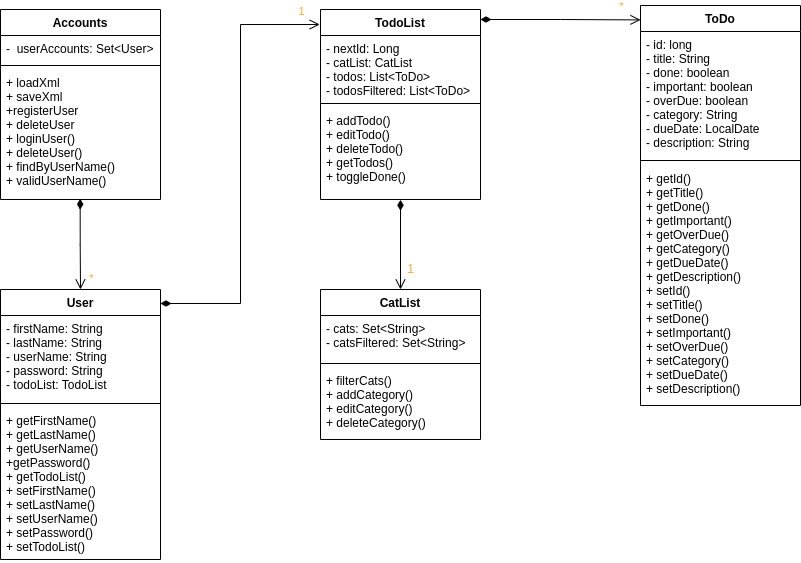

The diagram above was exported from draw.io. Its source (the exported page's mxGraphModel, read from the mxfile embedded in the PNG):
<mxGraphModel dx="1376" dy="1025" grid="1" gridSize="10" guides="1" tooltips="1" connect="1" arrows="1" fold="1" page="1" pageScale="1" pageWidth="1100" pageHeight="850" background="none" math="0" shadow="0">
  <root>
    <mxCell id="0" />
    <mxCell id="1" parent="0" />
    <mxCell id="Ynebf2IrxnCP3nTAXiSb-9" value="User" style="swimlane;fontStyle=1;align=center;verticalAlign=top;childLayout=stackLayout;horizontal=1;startSize=26;horizontalStack=0;resizeParent=1;resizeParentMax=0;resizeLast=0;collapsible=1;marginBottom=0;" parent="1" vertex="1">
      <mxGeometry x="80" y="360" width="160" height="270" as="geometry">
        <mxRectangle x="80" y="360" width="60" height="26" as="alternateBounds" />
      </mxGeometry>
    </mxCell>
    <mxCell id="Ynebf2IrxnCP3nTAXiSb-10" value="- firstName: String&#10;- lastName: String&#10;- userName: String&#10;- password: String&#10;- todoList: TodoList" style="text;strokeColor=none;fillColor=none;align=left;verticalAlign=top;spacingLeft=4;spacingRight=4;overflow=hidden;rotatable=0;points=[[0,0.5],[1,0.5]];portConstraint=eastwest;" parent="Ynebf2IrxnCP3nTAXiSb-9" vertex="1">
      <mxGeometry y="26" width="160" height="84" as="geometry" />
    </mxCell>
    <mxCell id="w6HcOasqWShYe_uUBZhe-3" value="" style="line;strokeWidth=1;fillColor=none;align=left;verticalAlign=middle;spacingTop=-1;spacingLeft=3;spacingRight=3;rotatable=0;labelPosition=right;points=[];portConstraint=eastwest;" vertex="1" parent="Ynebf2IrxnCP3nTAXiSb-9">
      <mxGeometry y="110" width="160" height="8" as="geometry" />
    </mxCell>
    <mxCell id="w6HcOasqWShYe_uUBZhe-2" value="+ getFirstName()&#10;+ getLastName()&#10;+ getUserName()&#10;+getPassword()&#10;+ getTodoList()&#10;+ setFirstName()&#10;+ setLastName()&#10;+ setUserName()&#10;+ setPassword()&#10;+ setTodoList()" style="text;strokeColor=none;fillColor=none;align=left;verticalAlign=top;spacingLeft=4;spacingRight=4;overflow=hidden;rotatable=0;points=[[0,0.5],[1,0.5]];portConstraint=eastwest;" vertex="1" parent="Ynebf2IrxnCP3nTAXiSb-9">
      <mxGeometry y="118" width="160" height="152" as="geometry" />
    </mxCell>
    <mxCell id="Ynebf2IrxnCP3nTAXiSb-13" value="Accounts" style="swimlane;fontStyle=1;align=center;verticalAlign=top;childLayout=stackLayout;horizontal=1;startSize=26;horizontalStack=0;resizeParent=1;resizeParentMax=0;resizeLast=0;collapsible=1;marginBottom=0;" parent="1" vertex="1">
      <mxGeometry x="80" y="80" width="160" height="190" as="geometry" />
    </mxCell>
    <mxCell id="Ynebf2IrxnCP3nTAXiSb-14" value="-  userAccounts: Set&lt;User&gt;" style="text;strokeColor=none;fillColor=none;align=left;verticalAlign=top;spacingLeft=4;spacingRight=4;overflow=hidden;rotatable=0;points=[[0,0.5],[1,0.5]];portConstraint=eastwest;" parent="Ynebf2IrxnCP3nTAXiSb-13" vertex="1">
      <mxGeometry y="26" width="160" height="26" as="geometry" />
    </mxCell>
    <mxCell id="Ynebf2IrxnCP3nTAXiSb-15" value="" style="line;strokeWidth=1;fillColor=none;align=left;verticalAlign=middle;spacingTop=-1;spacingLeft=3;spacingRight=3;rotatable=0;labelPosition=right;points=[];portConstraint=eastwest;" parent="Ynebf2IrxnCP3nTAXiSb-13" vertex="1">
      <mxGeometry y="52" width="160" height="8" as="geometry" />
    </mxCell>
    <mxCell id="O5pS258Ag4D9CaecCXXd-1" value="+ loadXml&#10;+ saveXml&#10;+registerUser&#10;+ deleteUser&#10;+ loginUser()&#10;+ deleteUser()&#10;+ findByUserName()&#10;+ validUserName()" style="text;strokeColor=none;fillColor=none;align=left;verticalAlign=top;spacingLeft=4;spacingRight=4;overflow=hidden;rotatable=0;points=[[0,0.5],[1,0.5]];portConstraint=eastwest;" parent="Ynebf2IrxnCP3nTAXiSb-13" vertex="1">
      <mxGeometry y="60" width="160" height="130" as="geometry" />
    </mxCell>
    <mxCell id="O5pS258Ag4D9CaecCXXd-6" value="TodoList" style="swimlane;fontStyle=1;align=center;verticalAlign=top;childLayout=stackLayout;horizontal=1;startSize=26;horizontalStack=0;resizeParent=1;resizeParentMax=0;resizeLast=0;collapsible=1;marginBottom=0;" parent="1" vertex="1">
      <mxGeometry x="400" y="80" width="160" height="190" as="geometry" />
    </mxCell>
    <mxCell id="O5pS258Ag4D9CaecCXXd-7" value="- nextId: Long&#10;- catList: CatList&#10;- todos: List&lt;ToDo&gt;&#10;- todosFiltered: List&lt;ToDo&gt;" style="text;strokeColor=none;fillColor=none;align=left;verticalAlign=top;spacingLeft=4;spacingRight=4;overflow=hidden;rotatable=0;points=[[0,0.5],[1,0.5]];portConstraint=eastwest;" parent="O5pS258Ag4D9CaecCXXd-6" vertex="1">
      <mxGeometry y="26" width="160" height="64" as="geometry" />
    </mxCell>
    <mxCell id="O5pS258Ag4D9CaecCXXd-8" value="" style="line;strokeWidth=1;fillColor=none;align=left;verticalAlign=middle;spacingTop=-1;spacingLeft=3;spacingRight=3;rotatable=0;labelPosition=right;points=[];portConstraint=eastwest;" parent="O5pS258Ag4D9CaecCXXd-6" vertex="1">
      <mxGeometry y="90" width="160" height="8" as="geometry" />
    </mxCell>
    <mxCell id="O5pS258Ag4D9CaecCXXd-9" value="+ addTodo()&#10;+ editTodo()&#10;+ deleteTodo()&#10;+ getTodos()&#10;+ toggleDone()" style="text;strokeColor=none;fillColor=none;align=left;verticalAlign=top;spacingLeft=4;spacingRight=4;overflow=hidden;rotatable=0;points=[[0,0.5],[1,0.5]];portConstraint=eastwest;" parent="O5pS258Ag4D9CaecCXXd-6" vertex="1">
      <mxGeometry y="98" width="160" height="92" as="geometry" />
    </mxCell>
    <mxCell id="O5pS258Ag4D9CaecCXXd-11" value="ToDo" style="swimlane;fontStyle=1;align=center;verticalAlign=top;childLayout=stackLayout;horizontal=1;startSize=26;horizontalStack=0;resizeParent=1;resizeParentMax=0;resizeLast=0;collapsible=1;marginBottom=0;" parent="1" vertex="1">
      <mxGeometry x="720" y="76" width="160" height="400" as="geometry" />
    </mxCell>
    <mxCell id="O5pS258Ag4D9CaecCXXd-12" value="- id: long&#10;- title: String&#10;- done: boolean&#10;- important: boolean&#10;- overDue: boolean&#10;- category: String&#10;- dueDate: LocalDate&#10;- description: String" style="text;strokeColor=none;fillColor=none;align=left;verticalAlign=top;spacingLeft=4;spacingRight=4;overflow=hidden;rotatable=0;points=[[0,0.5],[1,0.5]];portConstraint=eastwest;" parent="O5pS258Ag4D9CaecCXXd-11" vertex="1">
      <mxGeometry y="26" width="160" height="124" as="geometry" />
    </mxCell>
    <mxCell id="O5pS258Ag4D9CaecCXXd-13" value="" style="line;strokeWidth=1;fillColor=none;align=left;verticalAlign=middle;spacingTop=-1;spacingLeft=3;spacingRight=3;rotatable=0;labelPosition=right;points=[];portConstraint=eastwest;" parent="O5pS258Ag4D9CaecCXXd-11" vertex="1">
      <mxGeometry y="150" width="160" height="10" as="geometry" />
    </mxCell>
    <mxCell id="O5pS258Ag4D9CaecCXXd-14" value="+ getId()&#10;+ getTitle()&#10;+ getDone()&#10;+ getImportant()&#10;+ getOverDue()&#10;+ getCategory()&#10;+ getDueDate()&#10;+ getDescription()&#10;+ setId()&#10;+ setTitle()&#10;+ setDone()&#10;+ setImportant()&#10;+ setOverDue()&#10;+ setCategory()&#10;+ setDueDate()&#10;+ setDescription()" style="text;strokeColor=none;fillColor=none;align=left;verticalAlign=top;spacingLeft=4;spacingRight=4;overflow=hidden;rotatable=0;points=[[0,0.5],[1,0.5]];portConstraint=eastwest;" parent="O5pS258Ag4D9CaecCXXd-11" vertex="1">
      <mxGeometry y="160" width="160" height="240" as="geometry" />
    </mxCell>
    <mxCell id="VJQ__DQViBGIvSFyEfi4-9" value="" style="endArrow=open;startArrow=diamondThin;endFill=0;startFill=1;html=1;verticalAlign=bottom;labelBackgroundColor=none;strokeWidth=1;startSize=8;endSize=8;rounded=0;fontColor=#FFA929;targetPerimeterSpacing=0;edgeStyle=orthogonalEdgeStyle;jumpStyle=none;jumpSize=8;entryX=0.5;entryY=0;entryDx=0;entryDy=0;exitX=0.498;exitY=0.994;exitDx=0;exitDy=0;exitPerimeter=0;" parent="1" target="Ynebf2IrxnCP3nTAXiSb-9" edge="1" source="O5pS258Ag4D9CaecCXXd-1">
      <mxGeometry width="160" relative="1" as="geometry">
        <mxPoint x="160" y="280" as="sourcePoint" />
        <mxPoint x="160" y="389.9999999999999" as="targetPoint" />
      </mxGeometry>
    </mxCell>
    <mxCell id="VJQ__DQViBGIvSFyEfi4-11" value="*" style="edgeLabel;html=1;align=center;verticalAlign=middle;resizable=0;points=[];fontColor=#FFA929;" parent="VJQ__DQViBGIvSFyEfi4-9" vertex="1" connectable="0">
      <mxGeometry x="0.7551" y="-1" relative="1" as="geometry">
        <mxPoint x="11" as="offset" />
      </mxGeometry>
    </mxCell>
    <mxCell id="VJQ__DQViBGIvSFyEfi4-19" value="CatList" style="swimlane;fontStyle=1;align=center;verticalAlign=top;childLayout=stackLayout;horizontal=1;startSize=26;horizontalStack=0;resizeParent=1;resizeParentMax=0;resizeLast=0;collapsible=1;marginBottom=0;" parent="1" vertex="1">
      <mxGeometry x="400" y="360" width="160" height="150" as="geometry" />
    </mxCell>
    <mxCell id="VJQ__DQViBGIvSFyEfi4-20" value="- cats: Set&lt;String&gt;&#10;- catsFiltered: Set&lt;String&gt;" style="text;strokeColor=none;fillColor=none;align=left;verticalAlign=top;spacingLeft=4;spacingRight=4;overflow=hidden;rotatable=0;points=[[0,0.5],[1,0.5]];portConstraint=eastwest;" parent="VJQ__DQViBGIvSFyEfi4-19" vertex="1">
      <mxGeometry y="26" width="160" height="44" as="geometry" />
    </mxCell>
    <mxCell id="VJQ__DQViBGIvSFyEfi4-21" value="" style="line;strokeWidth=1;fillColor=none;align=left;verticalAlign=middle;spacingTop=-1;spacingLeft=3;spacingRight=3;rotatable=0;labelPosition=right;points=[];portConstraint=eastwest;" parent="VJQ__DQViBGIvSFyEfi4-19" vertex="1">
      <mxGeometry y="70" width="160" height="8" as="geometry" />
    </mxCell>
    <mxCell id="VJQ__DQViBGIvSFyEfi4-22" value="+ filterCats()&#10;+ addCategory()&#10;+ editCategory()&#10;+ deleteCategory()" style="text;strokeColor=none;fillColor=none;align=left;verticalAlign=top;spacingLeft=4;spacingRight=4;overflow=hidden;rotatable=0;points=[[0,0.5],[1,0.5]];portConstraint=eastwest;" parent="VJQ__DQViBGIvSFyEfi4-19" vertex="1">
      <mxGeometry y="78" width="160" height="72" as="geometry" />
    </mxCell>
    <mxCell id="VJQ__DQViBGIvSFyEfi4-23" value="" style="endArrow=open;startArrow=diamondThin;endFill=0;startFill=1;html=1;verticalAlign=bottom;labelBackgroundColor=none;strokeWidth=1;startSize=8;endSize=8;rounded=0;fontColor=#FFA929;targetPerimeterSpacing=0;edgeStyle=orthogonalEdgeStyle;jumpStyle=none;jumpSize=8;entryX=-0.005;entryY=0.079;entryDx=0;entryDy=0;entryPerimeter=0;" parent="1" target="O5pS258Ag4D9CaecCXXd-6" edge="1">
      <mxGeometry width="160" relative="1" as="geometry">
        <mxPoint x="240" y="374" as="sourcePoint" />
        <mxPoint x="400" y="374" as="targetPoint" />
      </mxGeometry>
    </mxCell>
    <mxCell id="VJQ__DQViBGIvSFyEfi4-25" value="1" style="edgeLabel;html=1;align=center;verticalAlign=middle;resizable=0;points=[];fontColor=#FFA929;" parent="VJQ__DQViBGIvSFyEfi4-23" vertex="1" connectable="0">
      <mxGeometry x="0.6946" y="2" relative="1" as="geometry">
        <mxPoint x="48" y="-12" as="offset" />
      </mxGeometry>
    </mxCell>
    <mxCell id="VJQ__DQViBGIvSFyEfi4-26" value="" style="endArrow=open;startArrow=diamondThin;endFill=0;startFill=1;html=1;verticalAlign=bottom;labelBackgroundColor=none;strokeWidth=1;startSize=8;endSize=8;rounded=0;fontColor=#FFA929;targetPerimeterSpacing=0;edgeStyle=orthogonalEdgeStyle;jumpStyle=none;jumpSize=8;entryX=0;entryY=0.036;entryDx=0;entryDy=0;entryPerimeter=0;" parent="1" target="O5pS258Ag4D9CaecCXXd-11" edge="1">
      <mxGeometry width="160" relative="1" as="geometry">
        <mxPoint x="560" y="90" as="sourcePoint" />
        <mxPoint x="690" y="90" as="targetPoint" />
      </mxGeometry>
    </mxCell>
    <mxCell id="VJQ__DQViBGIvSFyEfi4-28" value="*" style="edgeLabel;html=1;align=center;verticalAlign=middle;resizable=0;points=[];fontColor=#FFA929;" parent="VJQ__DQViBGIvSFyEfi4-26" vertex="1" connectable="0">
      <mxGeometry x="0.6946" y="2" relative="1" as="geometry">
        <mxPoint x="5" y="-12" as="offset" />
      </mxGeometry>
    </mxCell>
    <mxCell id="VJQ__DQViBGIvSFyEfi4-29" value="" style="endArrow=open;startArrow=diamondThin;endFill=0;startFill=1;html=1;verticalAlign=bottom;labelBackgroundColor=none;strokeWidth=1;startSize=8;endSize=8;rounded=0;fontColor=#FFA929;targetPerimeterSpacing=0;edgeStyle=orthogonalEdgeStyle;jumpStyle=none;jumpSize=8;entryX=0.5;entryY=0;entryDx=0;entryDy=0;exitX=0.5;exitY=1.003;exitDx=0;exitDy=0;exitPerimeter=0;" parent="1" target="VJQ__DQViBGIvSFyEfi4-19" edge="1" source="O5pS258Ag4D9CaecCXXd-9">
      <mxGeometry width="160" relative="1" as="geometry">
        <mxPoint x="480" y="260" as="sourcePoint" />
        <mxPoint x="480" y="340" as="targetPoint" />
      </mxGeometry>
    </mxCell>
    <mxCell id="VJQ__DQViBGIvSFyEfi4-30" value="1" style="text;html=1;align=center;verticalAlign=middle;resizable=0;points=[];autosize=1;strokeColor=none;fillColor=none;fontColor=#FFA929;" parent="1" vertex="1">
      <mxGeometry x="480" y="330" width="20" height="20" as="geometry" />
    </mxCell>
  </root>
</mxGraphModel>